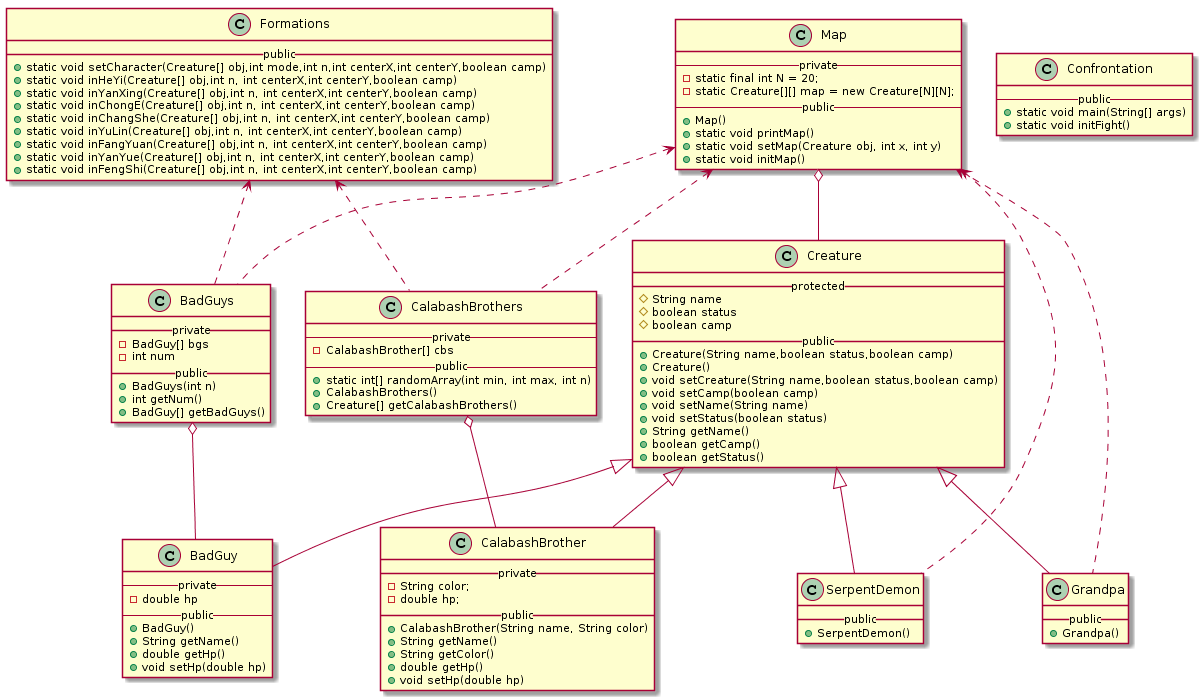

The diagram above was rendered by PlantUML. Its source (embedded in the PNG):
@startuml
class Creature
{
__protected__
#    String name
#    boolean status
#    boolean camp
__public__
+Creature(String name,boolean status,boolean camp)
+Creature()
+void setCreature(String name,boolean status,boolean camp)
+void setCamp(boolean camp)
+void setName(String name)
+void setStatus(boolean status) 
+String getName()
+boolean getCamp()
+boolean getStatus() 
}

class CalabashBrother
{
__private__
 -   String color;
 -   double hp;
__public__
+  CalabashBrother(String name, String color)
+  String getName()
+  String getColor()
+  double getHp()
+  void setHp(double hp)
}

class CalabashBrothers
{
--private--
- CalabashBrother[] cbs
--public--
+static int[] randomArray(int min, int max, int n)
+CalabashBrothers()
+Creature[] getCalabashBrothers()
}

class BadGuy
{
   --private--
   - double hp
   -- public--
    + BadGuy()
+  String getName()
+  double getHp()
+  void setHp(double hp)
}

class BadGuys 
{
__private__
- BadGuy[] bgs
- int num
__public__
+ BadGuys(int n) 
+ int getNum()
+ BadGuy[] getBadGuys()
}

class Grandpa
{
__public__
+Grandpa()
}

class SerpentDemon
{
__public__
+SerpentDemon()
}

class Map
{
--private--
-static final int N = 20;
-static Creature[][] map = new Creature[N][N];
--public--
+Map()
+static void printMap()
+static void setMap(Creature obj, int x, int y)
+static void initMap()
}


class Formations
{
__public__
+static void setCharacter(Creature[] obj,int mode,int n,int centerX,int centerY,boolean camp)
+static void inHeYi(Creature[] obj,int n, int centerX,int centerY,boolean camp)
+static void inYanXing(Creature[] obj,int n, int centerX,int centerY,boolean camp)
+static void inChongE(Creature[] obj,int n, int centerX,int centerY,boolean camp)
+static void inChangShe(Creature[] obj,int n, int centerX,int centerY,boolean camp)
+static void inYuLin(Creature[] obj,int n, int centerX,int centerY,boolean camp)
+static void inFangYuan(Creature[] obj,int n, int centerX,int centerY,boolean camp)
+static void inYanYue(Creature[] obj,int n, int centerX,int centerY,boolean camp)
+static void inFengShi(Creature[] obj,int n, int centerX,int centerY,boolean camp)
}

class Confrontation
{
    --public--
    +static void main(String[] args)
    +static void initFight()
}

Creature <|-- Grandpa
Creature <|-- SerpentDemon
Creature <|-- CalabashBrother
Creature <|-- BadGuy

CalabashBrothers o-- CalabashBrother
BadGuys o-- BadGuy
Map o-- Creature

Map <.. CalabashBrothers
Map <.. BadGuys
Map <.. Grandpa
Map <.. SerpentDemon
Formations <.. CalabashBrothers
Formations <.. BadGuys
@enduml